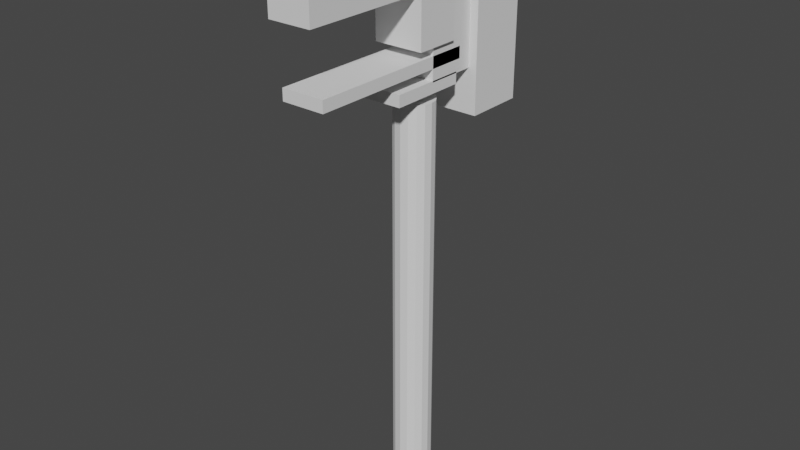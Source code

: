# Source: Axe.blend  (saved by Blender 2.90.8; exported with 4.5.12 LTS)
import bpy
from mathutils import Matrix  # noqa: F401  (used for matrix-valued properties, if any)

bpy.ops.wm.read_factory_settings(use_empty=True)
scene = bpy.context.scene
scene.name = 'Scene'

# ---- collections
col_collection = bpy.data.collections.new('Collection'); scene.collection.children.link(col_collection)

# ---- world
world_world = bpy.data.worlds.new('World'); scene.world = world_world
world_world.use_nodes = True; world_world.node_tree.nodes.clear()
_N = world_world.node_tree.nodes; _L = world_world.node_tree.links
n0 = _N.new('ShaderNodeOutputWorld'); n0.name = 'World Output'; n0.location = (300, 300)
n1 = _N.new('ShaderNodeBackground'); n1.name = 'Background'; n1.location = (10, 300)
n1.inputs[0].default_value = (0.05088, 0.05088, 0.05088, 1.0)
_L.new(n1.outputs[0], n0.inputs[0])
n0.is_active_output = True
world_world.color = (0.05088, 0.05088, 0.05088)
world_world.use_sun_shadow = False
world_world.sun_shadow_jitter_overblur = 0.0

# ---- meshes
me_cube_002 = bpy.data.meshes.new('Cube.002')
me_cube_002.from_pydata([(-0.6, -0.6, -0.6), (-0.6, -0.6, 0.6), (-0.6, 0.6, -0.6), (-0.6, 0.6, 0.6), (0.6, -0.6, -0.6), (0.6, -0.6, 0.6), (0.6, 0.6, -0.6), (0.6, 0.6, 0.6)], [], [(0, 1, 3, 2), (2, 3, 7, 6), (6, 7, 5, 4), (4, 5, 1, 0), (2, 6, 4, 0), (7, 3, 1, 5)])
_uv = me_cube_002.uv_layers.new(name='UVMap')
_uv.uv.foreach_set('vector', [0.375, 0.0, 0.625, 0.0, 0.625, 0.25, 0.375, 0.25, 0.375, 0.25, 0.625, 0.25, 0.625, 0.5, 0.375, 0.5, 0.375, 0.5, 0.625, 0.5, 0.625, 0.75, 0.375, 0.75, 0.375, 0.75, 0.625, 0.75, 0.625, 1.0, 0.375, 1.0, 0.125, 0.5, 0.375, 0.5, 0.375, 0.75, 0.125, 0.75, 0.625, 0.5, 0.875, 0.5, 0.875, 0.75, 0.625, 0.75])
me_cube_002.use_remesh_fix_poles = True
me_cube_002.use_remesh_preserve_attributes = False
me_cube_002.use_mirror_vertex_groups = False
me_cube_002.update()
me_cube_003 = bpy.data.meshes.new('Cube.003')
me_cube_003.from_pydata([(-0.6, -0.6, -0.6), (-0.6, -0.6, 0.6), (-0.6, 0.6, -0.6), (-0.6, 0.6, 0.6), (0.6, -0.6, -0.6), (0.6, -0.6, 0.6), (0.6, 0.6, -0.6), (0.6, 0.6, 0.6)], [], [(0, 1, 3, 2), (2, 3, 7, 6), (6, 7, 5, 4), (4, 5, 1, 0), (2, 6, 4, 0), (7, 3, 1, 5)])
_uv = me_cube_003.uv_layers.new(name='UVMap')
_uv.uv.foreach_set('vector', [0.375, 0.0, 0.625, 0.0, 0.625, 0.25, 0.375, 0.25, 0.375, 0.25, 0.625, 0.25, 0.625, 0.5, 0.375, 0.5, 0.375, 0.5, 0.625, 0.5, 0.625, 0.75, 0.375, 0.75, 0.375, 0.75, 0.625, 0.75, 0.625, 1.0, 0.375, 1.0, 0.125, 0.5, 0.375, 0.5, 0.375, 0.75, 0.125, 0.75, 0.625, 0.5, 0.875, 0.5, 0.875, 0.75, 0.625, 0.75])
me_cube_003.use_remesh_fix_poles = True
me_cube_003.use_remesh_preserve_attributes = False
me_cube_003.use_mirror_vertex_groups = False
me_cube_003.update()
me_cube_004 = bpy.data.meshes.new('Cube.004')
me_cube_004.from_pydata([(-0.6, -0.6, -0.6), (-0.6, -0.6, 0.6), (-0.6, 0.6, -0.6), (-0.6, 0.6, 0.6), (0.6, -0.6, -0.6), (0.6, -0.6, 0.6), (0.6, 0.6, -0.6), (0.6, 0.6, 0.6)], [], [(0, 1, 3, 2), (2, 3, 7, 6), (6, 7, 5, 4), (4, 5, 1, 0), (2, 6, 4, 0), (7, 3, 1, 5)])
_uv = me_cube_004.uv_layers.new(name='UVMap')
_uv.uv.foreach_set('vector', [0.375, 0.0, 0.625, 0.0, 0.625, 0.25, 0.375, 0.25, 0.375, 0.25, 0.625, 0.25, 0.625, 0.5, 0.375, 0.5, 0.375, 0.5, 0.625, 0.5, 0.625, 0.75, 0.375, 0.75, 0.375, 0.75, 0.625, 0.75, 0.625, 1.0, 0.375, 1.0, 0.125, 0.5, 0.375, 0.5, 0.375, 0.75, 0.125, 0.75, 0.625, 0.5, 0.875, 0.5, 0.875, 0.75, 0.625, 0.75])
me_cube_004.use_remesh_fix_poles = True
me_cube_004.use_remesh_preserve_attributes = False
me_cube_004.use_mirror_vertex_groups = False
me_cube_004.update()
me_cube_005 = bpy.data.meshes.new('Cube.005')
me_cube_005.from_pydata([(-0.6, -0.6, -0.6), (-0.6, -0.6, 0.6), (-0.6, 0.6, -0.6), (-0.6, 0.6, 0.6), (0.6, -0.6, -0.6), (0.6, -0.6, 0.6), (0.6, 0.6, -0.6), (0.6, 0.6, 0.6)], [], [(0, 1, 3, 2), (2, 3, 7, 6), (6, 7, 5, 4), (4, 5, 1, 0), (2, 6, 4, 0), (7, 3, 1, 5)])
_uv = me_cube_005.uv_layers.new(name='UVMap')
_uv.uv.foreach_set('vector', [0.375, 0.0, 0.625, 0.0, 0.625, 0.25, 0.375, 0.25, 0.375, 0.25, 0.625, 0.25, 0.625, 0.5, 0.375, 0.5, 0.375, 0.5, 0.625, 0.5, 0.625, 0.75, 0.375, 0.75, 0.375, 0.75, 0.625, 0.75, 0.625, 1.0, 0.375, 1.0, 0.125, 0.5, 0.375, 0.5, 0.375, 0.75, 0.125, 0.75, 0.625, 0.5, 0.875, 0.5, 0.875, 0.75, 0.625, 0.75])
me_cube_005.use_remesh_fix_poles = True
me_cube_005.use_remesh_preserve_attributes = False
me_cube_005.use_mirror_vertex_groups = False
me_cube_005.update()
me_cube_006 = bpy.data.meshes.new('Cube.006')
me_cube_006.from_pydata([(-0.6, -0.6, -0.6), (-0.6, -0.6, 0.6), (-0.6, 0.6, -0.6), (-0.6, 0.6, 0.6), (0.6, -0.6, -0.6), (0.6, -0.6, 0.6), (0.6, 0.6, -0.6), (0.6, 0.6, 0.6)], [], [(0, 1, 3, 2), (2, 3, 7, 6), (6, 7, 5, 4), (4, 5, 1, 0), (2, 6, 4, 0), (7, 3, 1, 5)])
_uv = me_cube_006.uv_layers.new(name='UVMap')
_uv.uv.foreach_set('vector', [0.375, 0.0, 0.625, 0.0, 0.625, 0.25, 0.375, 0.25, 0.375, 0.25, 0.625, 0.25, 0.625, 0.5, 0.375, 0.5, 0.375, 0.5, 0.625, 0.5, 0.625, 0.75, 0.375, 0.75, 0.375, 0.75, 0.625, 0.75, 0.625, 1.0, 0.375, 1.0, 0.125, 0.5, 0.375, 0.5, 0.375, 0.75, 0.125, 0.75, 0.625, 0.5, 0.875, 0.5, 0.875, 0.75, 0.625, 0.75])
me_cube_006.use_remesh_fix_poles = True
me_cube_006.use_remesh_preserve_attributes = False
me_cube_006.use_mirror_vertex_groups = False
me_cube_006.update()
me_cube_007 = bpy.data.meshes.new('Cube.007')
me_cube_007.from_pydata([(-0.6, -0.6, -0.6), (-0.6, -0.6, 0.6), (-0.6, 0.6, -0.6), (-0.6, 0.6, 0.6), (0.6, -0.6, -0.6), (0.6, -0.6, 0.6), (0.6, 0.6, -0.6), (0.6, 0.6, 0.6)], [], [(0, 1, 3, 2), (2, 3, 7, 6), (6, 7, 5, 4), (4, 5, 1, 0), (2, 6, 4, 0), (7, 3, 1, 5)])
_uv = me_cube_007.uv_layers.new(name='UVMap')
_uv.uv.foreach_set('vector', [0.375, 0.0, 0.625, 0.0, 0.625, 0.25, 0.375, 0.25, 0.375, 0.25, 0.625, 0.25, 0.625, 0.5, 0.375, 0.5, 0.375, 0.5, 0.625, 0.5, 0.625, 0.75, 0.375, 0.75, 0.375, 0.75, 0.625, 0.75, 0.625, 1.0, 0.375, 1.0, 0.125, 0.5, 0.375, 0.5, 0.375, 0.75, 0.125, 0.75, 0.625, 0.5, 0.875, 0.5, 0.875, 0.75, 0.625, 0.75])
me_cube_007.use_remesh_fix_poles = True
me_cube_007.use_remesh_preserve_attributes = False
me_cube_007.use_mirror_vertex_groups = False
me_cube_007.update()
me_cylinder = bpy.data.meshes.new('Cylinder')
me_cylinder.from_pydata([(0.0, 0.078, -1.0), (0.0, 0.078, 1.0), (0.02985, 0.07206, -1.0), (0.02985, 0.07206, 1.0), (0.05515, 0.05515, -1.0), (0.05515, 0.05515, 1.0), (0.07206, 0.02985, -1.0), (0.07206, 0.02985, 1.0), (0.078, -3.409e-09, -1.0), (0.078, -3.409e-09, 1.0), (0.07206, -0.02985, -1.0), (0.07206, -0.02985, 1.0), (0.05515, -0.05515, -1.0), (0.05515, -0.05515, 1.0), (0.02985, -0.07206, -1.0), (0.02985, -0.07206, 1.0), (1.178e-08, -0.078, -1.0), (1.178e-08, -0.078, 1.0), (-0.02985, -0.07206, -1.0), (-0.02985, -0.07206, 1.0), (-0.05515, -0.05515, -1.0), (-0.05515, -0.05515, 1.0), (-0.07206, -0.02985, -1.0), (-0.07206, -0.02985, 1.0), (-0.078, 9.301e-10, -1.0), (-0.078, 9.301e-10, 1.0), (-0.07206, 0.02985, -1.0), (-0.07206, 0.02985, 1.0), (-0.05515, 0.05515, -1.0), (-0.05515, 0.05515, 1.0), (-0.02985, 0.07206, -1.0), (-0.02985, 0.07206, 1.0)], [], [(0, 1, 3, 2), (2, 3, 5, 4), (4, 5, 7, 6), (6, 7, 9, 8), (8, 9, 11, 10), (10, 11, 13, 12), (12, 13, 15, 14), (14, 15, 17, 16), (16, 17, 19, 18), (18, 19, 21, 20), (20, 21, 23, 22), (22, 23, 25, 24), (24, 25, 27, 26), (26, 27, 29, 28), (3, 1, 31, 29, 27, 25, 23, 21, 19, 17, 15, 13, 11, 9, 7, 5), (28, 29, 31, 30), (30, 31, 1, 0), (0, 2, 4, 6, 8, 10, 12, 14, 16, 18, 20, 22, 24, 26, 28, 30)])
_uv = me_cylinder.uv_layers.new(name='UVMap')
_uv.uv.foreach_set('vector', [1.0, 0.5, 1.0, 1.0, 0.9375, 1.0, 0.9375, 0.5, 0.9375, 0.5, 0.9375, 1.0, 0.875, 1.0, 0.875, 0.5, 0.875, 0.5, 0.875, 1.0, 0.8125, 1.0, 0.8125, 0.5, 0.8125, 0.5, 0.8125, 1.0, 0.75, 1.0, 0.75, 0.5, 0.75, 0.5, 0.75, 1.0, 0.6875, 1.0, 0.6875, 0.5, 0.6875, 0.5, 0.6875, 1.0, 0.625, 1.0, 0.625, 0.5, 0.625, 0.5, 0.625, 1.0, 0.5625, 1.0, 0.5625, 0.5, 0.5625, 0.5, 0.5625, 1.0, 0.5, 1.0, 0.5, 0.5, 0.5, 0.5, 0.5, 1.0, 0.4375, 1.0, 0.4375, 0.5, 0.4375, 0.5, 0.4375, 1.0, 0.375, 1.0, 0.375, 0.5, 0.375, 0.5, 0.375, 1.0, 0.3125, 1.0, 0.3125, 0.5, 0.3125, 0.5, 0.3125, 1.0, 0.25, 1.0, 0.25, 0.5, 0.25, 0.5, 0.25, 1.0, 0.1875, 1.0, 0.1875, 0.5, 0.1875, 0.5, 0.1875, 1.0, 0.125, 1.0, 0.125, 0.5, 0.3418, 0.4717, 0.25, 0.49, 0.1582, 0.4717, 0.08029, 0.4197, 0.02827, 0.3418, 0.01, 0.25, 0.02827, 0.1582, 0.08029, 0.08029, 0.1582, 0.02827, 0.25, 0.01, 0.3418, 0.02827, 0.4197, 0.08029, 0.4717, 0.1582, 0.49, 0.25, 0.4717, 0.3418, 0.4197, 0.4197, 0.125, 0.5, 0.125, 1.0, 0.0625, 1.0, 0.0625, 0.5, 0.0625, 0.5, 0.0625, 1.0, 0.0, 1.0, 0.0, 0.5, 0.75, 0.49, 0.8418, 0.4717, 0.9197, 0.4197, 0.9717, 0.3418, 0.99, 0.25, 0.9717, 0.1582, 0.9197, 0.08029, 0.8418, 0.02827, 0.75, 0.01, 0.6582, 0.02827, 0.5803, 0.08029, 0.5283, 0.1582, 0.51, 0.25, 0.5283, 0.3418, 0.5803, 0.4197, 0.6582, 0.4717])
me_cylinder.use_remesh_fix_poles = True
me_cylinder.use_remesh_preserve_attributes = False
me_cylinder.use_mirror_vertex_groups = False
me_cylinder.update()

# ---- objects
ob_empty = bpy.data.objects.new('Empty', None)
ob_cube = bpy.data.objects.new('Cube', me_cube_002)
ob_cube_001 = bpy.data.objects.new('Cube.001', me_cube_003)
ob_cube_002 = bpy.data.objects.new('Cube.002', me_cube_004)
ob_cube_003 = bpy.data.objects.new('Cube.003', me_cube_005)
ob_cube_004 = bpy.data.objects.new('Cube.004', me_cube_006)
ob_cube_005 = bpy.data.objects.new('Cube.005', me_cube_007)
ob_cylinder = bpy.data.objects.new('Cylinder', me_cylinder)

# ---- transforms, parenting, visibility, modifiers, constraints
ob_empty.location = (-0.301, -0.7851, 1.76)
ob_empty.rotation_euler = (1.571, -0.0, 1.571)
ob_empty.scale = (1.005, 1.005, 1.005)
ob_empty.empty_display_type = 'IMAGE'
ob_empty.empty_display_size = 1.197
ob_empty.empty_image_offset = (0.9593, -1.959)
ob_empty.hide_select = True
ob_empty.lineart.crease_threshold = 0.0
ob_cube.location = (-1.682e-16, 0.1928, 0.3944)
ob_cube.scale = (-0.09312, -0.09312, -0.2938)
ob_cube.lineart.crease_threshold = 0.0
ob_cube_001.location = (-1.656e-16, 0.1183, 0.4059)
ob_cube_001.scale = (-0.0671, -0.1275, -0.177)
ob_cube_001.lineart.crease_threshold = 0.0
ob_cube_002.location = (-1.597e-16, 0.04515, 0.4326)
ob_cube_002.scale = (-0.0771, -0.06937, -0.121)
ob_cube_002.lineart.crease_threshold = 0.0
ob_cube_003.location = (-1.499e-16, -0.11, 0.477)
ob_cube_003.scale = (-0.0671, -0.2033, -0.04307)
ob_cube_003.lineart.crease_threshold = 0.0
ob_cube_004.location = (-1.861e-16, -0.05026, 0.3331)
ob_cube_004.scale = (-0.0671, -0.2691, -0.0178)
ob_cube_004.lineart.crease_threshold = 0.0
ob_cube_005.location = (-1.953e-16, 0.03083, 0.2917)
ob_cube_005.scale = (-0.0671, -0.1203, -0.0178)
ob_cube_005.lineart.crease_threshold = 0.0
ob_cylinder.location = (-2.798e-16, 0.04513, -0.1084)
ob_cylinder.scale = (-0.4676, -0.4676, -0.372)
ob_cylinder.lineart.crease_threshold = 0.0

# ---- collection membership
col_collection.objects.link(ob_empty)
col_collection.objects.link(ob_cube)
col_collection.objects.link(ob_cube_001)
col_collection.objects.link(ob_cube_002)
col_collection.objects.link(ob_cube_003)
col_collection.objects.link(ob_cube_004)
col_collection.objects.link(ob_cube_005)
col_collection.objects.link(ob_cylinder)

# ---- scene / render settings (as saved in the file)
scene.frame_start = 1; scene.frame_end = 250; scene.frame_set(1)
scene.render.engine = 'BLENDER_EEVEE_NEXT'
scene.cycles.use_denoising = False
scene.cycles.samples = 128
scene.cycles.sampling_pattern = 'TABULATED_SOBOL'
scene.cycles.use_adaptive_sampling = False
scene.cycles.use_light_tree = False
scene.view_settings.view_transform = 'Filmic'
bpy.context.view_layer.update()

# ---- added for rendering (the .blend has no active camera and no usable light): camera, sun
cam_auto = bpy.data.cameras.new('AutoCamera')
cam_auto.lens = 50.0
cam_auto.sensor_width = 36.0
cam_auto.clip_end = 1000.0
ob_auto_camera = bpy.data.objects.new('AutoCamera', cam_auto)
scene.collection.objects.link(ob_auto_camera)
ob_auto_camera.location = (1.07439, -1.28093, 0.904638)
ob_auto_camera.rotation_euler = (1.09748, -7.21219e-08, 0.694738)
scene.camera = ob_auto_camera
light_auto_sun = bpy.data.lights.new('AutoSun', 'SUN')
light_auto_sun.energy = 3.0
light_auto_sun.angle = 0.0523599
ob_auto_sun = bpy.data.objects.new('AutoSun', light_auto_sun)
scene.collection.objects.link(ob_auto_sun)
ob_auto_sun.rotation_euler = (0.872665, 0.174533, 0.523599)
bpy.context.view_layer.update()
